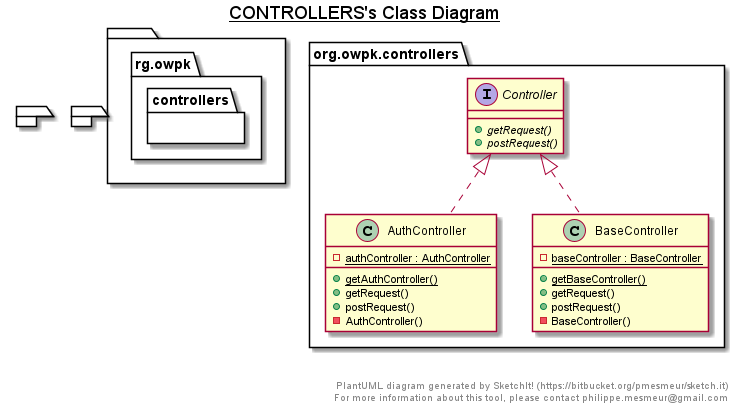

The diagram above was rendered by PlantUML. Its source (embedded in the PNG):
@startuml

title __CONTROLLERS's Class Diagram__

  package  {
    namespace rg.owpk {
      namespace controllers {
        class org.owpk.controllers.AuthController {
            {static} - authController : AuthController
            {static} + getAuthController()
            + getRequest()
            + postRequest()
            - AuthController()
        }
      }
    }
  }

  package  {
    namespace rg.owpk {
      namespace controllers {
        class org.owpk.controllers.BaseController {
            {static} - baseController : BaseController
            {static} + getBaseController()
            + getRequest()
            + postRequest()
            - BaseController()
        }
      }
    }
  }
  

  package  {
    namespace rg.owpk {
      namespace controllers {
        interface org.owpk.controllers.Controller {
            {abstract} + getRequest()
            {abstract} + postRequest()
        }
      }
    }
  }
  

  org.owpk.controllers.AuthController .up.|> org.owpk.controllers.Controller
  org.owpk.controllers.BaseController .up.|> org.owpk.controllers.Controller


right footer


PlantUML diagram generated by SketchIt! (https://bitbucket.org/pmesmeur/sketch.it)
For more information about this tool, please contact philippe.mesmeur@gmail.com
endfooter

@enduml